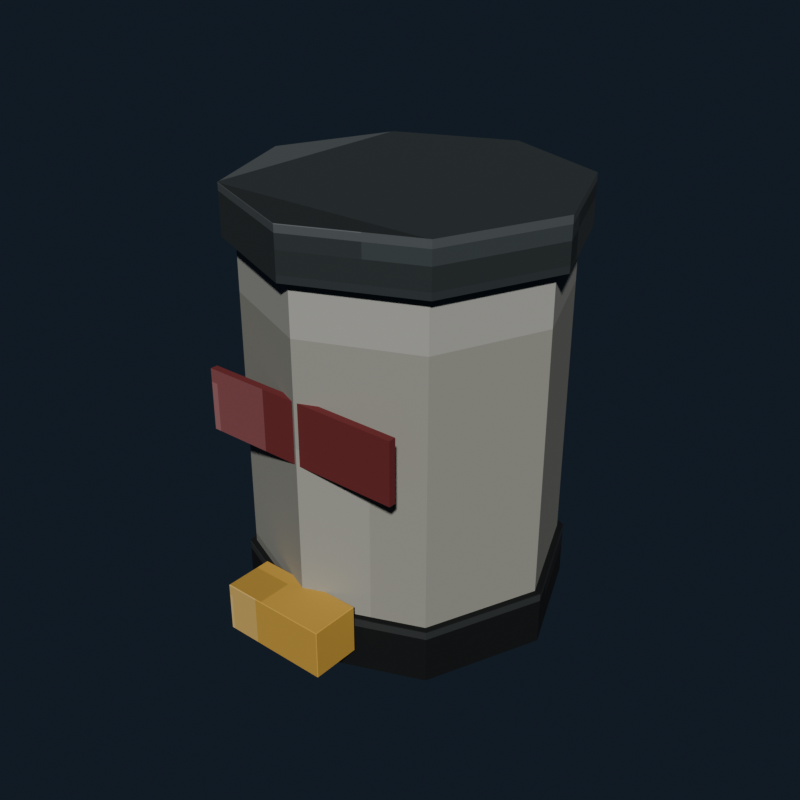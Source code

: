 # Source: trash_bin.blend  (saved by Blender 5.2.44; exported with 4.5.12 LTS)
import bpy
from mathutils import Matrix  # noqa: F401  (used for matrix-valued properties, if any)

bpy.ops.wm.read_factory_settings(use_empty=True)
scene = bpy.context.scene
scene.name = 'Scene'

# ---- collections
col_collection = bpy.data.collections.new('Collection'); scene.collection.children.link(col_collection)

# ---- images (referenced by path relative to the original .blend; pixels are not part of the script)
import os
ASSET_DIR = os.environ.get("B2B_ASSET_DIR", "")  # directory of the original .blend (textures are referenced by path, not embedded)
HERE = os.path.dirname(os.path.abspath(__file__))  # packed textures are extracted next to this script under _unpacked/

def load_image(name, relpath, width, height, colorspace="sRGB"):
    """Load a texture the original file referenced (path relative to the .blend, or extracted next to this script)."""
    p = next((c for c in (os.path.join(HERE, relpath), os.path.join(ASSET_DIR, relpath)) if relpath and os.path.exists(c)), "")
    if p:
        img = bpy.data.images.load(p, check_existing=True)
        img.name = name
    else:  # same state as the original file: an image datablock whose file is absent (Cycles renders it pink)
        img = bpy.data.images.new(name, width, height)
        img.source = "FILE"
        img.filepath = "//" + (relpath or name)
    img.colorspace_settings.name = colorspace
    return img
img_trash_bin_pixel_atlas = load_image('trash_bin_pixel_atlas', '_unpacked/trash_bin_pixel_atlas.da582b52.png', 96, 16, 'sRGB')

# ---- materials (node trees are filled in below, after node groups)
mat_trash_bin_pixel_paint = bpy.data.materials.new('Trash bin pixel paint')

# ---- material node trees
mat_trash_bin_pixel_paint.use_nodes = True; mat_trash_bin_pixel_paint.node_tree.nodes.clear()
_N = mat_trash_bin_pixel_paint.node_tree.nodes; _L = mat_trash_bin_pixel_paint.node_tree.links
n0 = _N.new('ShaderNodeBsdfPrincipled'); n0.name = 'Principled BSDF'; n0.location = (-200, 100)
n0.inputs[1].default_value = 0.12
n0.inputs[2].default_value = 0.84
n0.inputs[10].default_value = 0.005
n1 = _N.new('ShaderNodeOutputMaterial'); n1.name = 'Material Output'; n1.location = (200, 100)
n2 = _N.new('ShaderNodeTexImage'); n2.name = 'Image Texture'; n2.location = (0, 0)
n2.image = img_trash_bin_pixel_atlas
n2.interpolation = 'Closest'
_L.new(n0.outputs[0], n1.inputs[0])
_L.new(n2.outputs[0], n0.inputs[0])
n1.is_active_output = True

# ---- world
world_world = bpy.data.worlds.new('World'); scene.world = world_world
world_world.use_nodes = True; world_world.node_tree.nodes.clear()
_N = world_world.node_tree.nodes; _L = world_world.node_tree.links
n0 = _N.new('ShaderNodeOutputWorld'); n0.name = 'World Output'; n0.location = (200, 100)
n1 = _N.new('ShaderNodeBackground'); n1.name = 'Background'; n1.location = (-200, 100)
n1.inputs[0].default_value = (0.04314, 0.06275, 0.09412, 1.0)
n1.inputs[1].default_value = 0.36
_L.new(n1.outputs[0], n0.inputs[0])
n0.is_active_output = True
world_world.color = (0.05088, 0.05088, 0.05088)
world_world.sun_shadow_jitter_overblur = 0.0

# ---- meshes
me_cylinder = bpy.data.meshes.new('Cylinder')
me_cylinder.from_pydata([(0.0, 0.25, -0.3), (0.0, 0.25, 0.3), (0.1768, 0.1768, -0.3), (0.1768, 0.1768, 0.3), (0.25, 0.0, -0.3), (0.25, 0.0, 0.3), (0.1768, -0.1768, -0.3), (0.1768, -0.1768, 0.3), (0.0, -0.25, -0.3), (0.0, -0.25, 0.3), (-0.1768, -0.1768, -0.3), (-0.1768, -0.1768, 0.3), (-0.25, 0.0, -0.3), (-0.25, 0.0, 0.3), (-0.1768, 0.1768, -0.3), (-0.1768, 0.1768, 0.3)], [], [(0, 1, 3, 2), (2, 3, 5, 4), (4, 5, 7, 6), (6, 7, 9, 8), (8, 9, 11, 10), (10, 11, 13, 12), (3, 1, 15, 13, 11, 9, 7, 5), (12, 13, 15, 14), (14, 15, 1, 0), (0, 2, 4, 6, 8, 10, 12, 14)])
_uv = me_cylinder.uv_layers.new(name='UVMap')
_uv.uv.foreach_set('vector', [0.6575, 0.5, 0.6575, 0.945, 0.639, 0.945, 0.639, 0.5, 0.639, 0.5, 0.639, 0.945, 0.6204, 0.945, 0.6204, 0.5, 0.6204, 0.5, 0.6204, 0.945, 0.6019, 0.945, 0.6019, 0.5, 0.6019, 0.5, 0.6019, 0.945, 0.5833, 0.945, 0.5833, 0.5, 0.5833, 0.5, 0.5833, 0.945, 0.5648, 0.945, 0.5648, 0.5, 0.5648, 0.5, 0.5648, 0.945, 0.5462, 0.945, 0.5462, 0.5, 0.5714, 0.4285, 0.5462, 0.4911, 0.5211, 0.4285, 0.5106, 0.2775, 0.5211, 0.1265, 0.5462, 0.0639, 0.5714, 0.1265, 0.5818, 0.2775, 0.5462, 0.5, 0.5462, 0.945, 0.5277, 0.945, 0.5277, 0.5, 0.5277, 0.5, 0.5277, 0.945, 0.5092, 0.945, 0.5092, 0.5, 0.6204, 0.4911, 0.6456, 0.4285, 0.656, 0.2775, 0.6456, 0.1265, 0.6204, 0.0639, 0.5952, 0.1265, 0.5848, 0.2775, 0.5952, 0.4285])
me_cylinder.materials.append(mat_trash_bin_pixel_paint)
me_cylinder.update()
me_cylinder_001 = bpy.data.meshes.new('Cylinder.001')
me_cylinder_001.from_pydata([(0.0, 0.26, -0.045), (0.0, 0.26, 0.045), (0.1838, 0.1838, -0.045), (0.1838, 0.1838, 0.045), (0.26, 0.0, -0.045), (0.26, 0.0, 0.045), (0.1838, -0.1838, -0.045), (0.1838, -0.1838, 0.045), (0.0, -0.26, -0.045), (0.0, -0.26, 0.045), (-0.1838, -0.1838, -0.045), (-0.1838, -0.1838, 0.045), (-0.26, 0.0, -0.045), (-0.26, 0.0, 0.045), (-0.1838, 0.1838, -0.045), (-0.1838, 0.1838, 0.045)], [], [(0, 1, 3, 2), (2, 3, 5, 4), (4, 5, 7, 6), (6, 7, 9, 8), (8, 9, 11, 10), (10, 11, 13, 12), (3, 1, 15, 13, 11, 9, 7, 5), (12, 13, 15, 14), (14, 15, 1, 0), (0, 2, 4, 6, 8, 10, 12, 14)])
_uv = me_cylinder_001.uv_layers.new(name='UVMap')
_uv.uv.foreach_set('vector', [0.1575, 0.5, 0.1575, 0.945, 0.139, 0.945, 0.139, 0.5, 0.139, 0.5, 0.139, 0.945, 0.1204, 0.945, 0.1204, 0.5, 0.1204, 0.5, 0.1204, 0.945, 0.1019, 0.945, 0.1019, 0.5, 0.1019, 0.5, 0.1019, 0.945, 0.08333, 0.945, 0.08333, 0.5, 0.08333, 0.5, 0.08333, 0.945, 0.06479, 0.945, 0.06479, 0.5, 0.06479, 0.5, 0.06479, 0.945, 0.04625, 0.945, 0.04625, 0.5, 0.07142, 0.4285, 0.04625, 0.4911, 0.02108, 0.4285, 0.01065, 0.2775, 0.02108, 0.1265, 0.04625, 0.0639, 0.07142, 0.1265, 0.08185, 0.2775, 0.04625, 0.5, 0.04625, 0.945, 0.02771, 0.945, 0.02771, 0.5, 0.02771, 0.5, 0.02771, 0.945, 0.009167, 0.945, 0.009167, 0.5, 0.1204, 0.4911, 0.1456, 0.4285, 0.156, 0.2775, 0.1456, 0.1265, 0.1204, 0.0639, 0.09524, 0.1265, 0.08482, 0.2775, 0.09524, 0.4285])
me_cylinder_001.materials.append(mat_trash_bin_pixel_paint)
me_cylinder_001.update()
me_cylinder_002 = bpy.data.meshes.new('Cylinder.002')
me_cylinder_002.from_pydata([(0.0, 0.27, -0.04), (0.0, 0.27, 0.04), (0.1909, 0.1909, -0.04), (0.1909, 0.1909, 0.04), (0.27, 0.0, -0.04), (0.27, 0.0, 0.04), (0.1909, -0.1909, -0.04), (0.1909, -0.1909, 0.04), (0.0, -0.27, -0.04), (0.0, -0.27, 0.04), (-0.1909, -0.1909, -0.04), (-0.1909, -0.1909, 0.04), (-0.27, 0.0, -0.04), (-0.27, 0.0, 0.04), (-0.1909, 0.1909, -0.04), (-0.1909, 0.1909, 0.04)], [], [(0, 1, 3, 2), (2, 3, 5, 4), (4, 5, 7, 6), (6, 7, 9, 8), (8, 9, 11, 10), (10, 11, 13, 12), (3, 1, 15, 13, 11, 9, 7, 5), (12, 13, 15, 14), (14, 15, 1, 0), (0, 2, 4, 6, 8, 10, 12, 14)])
_uv = me_cylinder_002.uv_layers.new(name='UVMap')
_uv.uv.foreach_set('vector', [0.3242, 0.5, 0.3242, 0.945, 0.3056, 0.945, 0.3056, 0.5, 0.3056, 0.5, 0.3056, 0.945, 0.2871, 0.945, 0.2871, 0.5, 0.2871, 0.5, 0.2871, 0.945, 0.2685, 0.945, 0.2685, 0.5, 0.2685, 0.5, 0.2685, 0.945, 0.25, 0.945, 0.25, 0.5, 0.25, 0.5, 0.25, 0.945, 0.2315, 0.945, 0.2315, 0.5, 0.2315, 0.5, 0.2315, 0.945, 0.2129, 0.945, 0.2129, 0.5, 0.2381, 0.4285, 0.2129, 0.4911, 0.1877, 0.4285, 0.1773, 0.2775, 0.1877, 0.1265, 0.2129, 0.0639, 0.2381, 0.1265, 0.2485, 0.2775, 0.2129, 0.5, 0.2129, 0.945, 0.1944, 0.945, 0.1944, 0.5, 0.1944, 0.5, 0.1944, 0.945, 0.1758, 0.945, 0.1758, 0.5, 0.2871, 0.4911, 0.3123, 0.4285, 0.3227, 0.2775, 0.3123, 0.1265, 0.2871, 0.0639, 0.2619, 0.1265, 0.2515, 0.2775, 0.2619, 0.4285])
me_cylinder_002.materials.append(mat_trash_bin_pixel_paint)
me_cylinder_002.update()
me_cube = bpy.data.meshes.new('Cube')
me_cube.from_pydata([(-0.17, -0.006, -0.05), (-0.17, -0.006, 0.05), (-0.17, 0.006, -0.05), (-0.17, 0.006, 0.05), (0.17, -0.006, -0.05), (0.17, -0.006, 0.05), (0.17, 0.006, -0.05), (0.17, 0.006, 0.05)], [], [(0, 1, 3, 2), (2, 3, 7, 6), (6, 7, 5, 4), (4, 5, 1, 0), (2, 6, 4, 0), (7, 3, 1, 5)])
_uv = me_cube.uv_layers.new(name='UVMap')
_uv.uv.foreach_set('vector', [0.7315, 0.055, 0.7685, 0.055, 0.7685, 0.2775, 0.7315, 0.2775, 0.7315, 0.2775, 0.7685, 0.2775, 0.7685, 0.5, 0.7315, 0.5, 0.7315, 0.5, 0.7685, 0.5, 0.7685, 0.7225, 0.7315, 0.7225, 0.7315, 0.7225, 0.7685, 0.7225, 0.7685, 0.945, 0.7315, 0.945, 0.6944, 0.5, 0.7315, 0.5, 0.7315, 0.7225, 0.6944, 0.7225, 0.7685, 0.5, 0.8056, 0.5, 0.8056, 0.7225, 0.7685, 0.7225])
me_cube.materials.append(mat_trash_bin_pixel_paint)
me_cube.update()
me_cube_001 = bpy.data.meshes.new('Cube.001')
me_cube_001.from_pydata([(-0.089, -0.039, -0.04), (-0.089, -0.04, -0.039), (-0.09, -0.039, -0.039), (-0.089, -0.04, 0.039), (-0.089, -0.039, 0.04), (-0.09, -0.039, 0.039), (-0.089, 0.039, -0.04), (-0.09, 0.039, -0.039), (-0.089, 0.04, -0.039), (-0.089, 0.039, 0.04), (-0.089, 0.04, 0.039), (-0.09, 0.039, 0.039), (0.089, -0.039, -0.04), (0.09, -0.039, -0.039), (0.089, -0.04, -0.039), (0.089, -0.039, 0.04), (0.089, -0.04, 0.039), (0.09, -0.039, 0.039), (0.089, 0.039, -0.04), (0.089, 0.04, -0.039), (0.09, 0.039, -0.039), (0.089, 0.039, 0.04), (0.09, 0.039, 0.039), (0.089, 0.04, 0.039)], [], [(0, 1, 2), (3, 4, 5), (6, 7, 8), (9, 10, 11), (12, 13, 14), (15, 16, 17), (18, 19, 20), (21, 22, 23), (6, 0, 2, 7), (1, 3, 5, 2), (4, 9, 11, 5), (10, 8, 7, 11), (18, 6, 8, 19), (9, 21, 23, 10), (22, 20, 19, 23), (12, 18, 20, 13), (21, 15, 17, 22), (16, 14, 13, 17), (0, 12, 14, 1), (15, 4, 3, 16), (6, 18, 12, 0), (2, 5, 11, 7), (14, 16, 3, 1), (21, 9, 4, 15), (8, 10, 23, 19), (20, 22, 17, 13)])
_uv = me_cube_001.uv_layers.new(name='UVMap')
_uv.uv.foreach_set('vector', [0.8612, 0.7197, 0.8612, 0.7225, 0.861, 0.7197, 0.9347, 0.9438, 0.9352, 0.9438, 0.9347, 0.945, 0.8612, 0.5028, 0.861, 0.5028, 0.8612, 0.5, 0.9352, 0.2774, 0.9347, 0.2787, 0.9347, 0.2754, 0.8979, 0.7197, 0.8985, 0.7197, 0.8983, 0.7231, 0.9353, 0.7217, 0.9347, 0.7237, 0.9347, 0.7204, 0.8979, 0.5028, 0.8983, 0.4994, 0.8985, 0.5028, 0.9353, 0.5018, 0.9347, 0.5028, 0.9347, 0.4991, 0.8612, 0.5028, 0.8612, 0.7197, 0.861, 0.7197, 0.861, 0.5028, 0.8986, 0.055, 0.9347, 0.055, 0.9347, 0.05778, 0.8986, 0.05778, 0.9352, 0.05778, 0.9352, 0.2774, 0.9347, 0.2754, 0.9347, 0.05778, 0.9347, 0.2787, 0.8986, 0.2787, 0.8986, 0.2747, 0.9347, 0.2754, 0.8979, 0.5028, 0.8612, 0.5028, 0.8612, 0.5, 0.8983, 0.4994, 0.9352, 0.2774, 0.9353, 0.5018, 0.9347, 0.4991, 0.9347, 0.2787, 0.9347, 0.5028, 0.8985, 0.5028, 0.8983, 0.4994, 0.9347, 0.4991, 0.8979, 0.7197, 0.8979, 0.5028, 0.8985, 0.5028, 0.8985, 0.7197, 0.9353, 0.5018, 0.9353, 0.7217, 0.9347, 0.7204, 0.9347, 0.5028, 0.9347, 0.7237, 0.8983, 0.7231, 0.8985, 0.7197, 0.9347, 0.7204, 0.8612, 0.7197, 0.8979, 0.7197, 0.8983, 0.7231, 0.8612, 0.7225, 0.9353, 0.7217, 0.9352, 0.9438, 0.9347, 0.9438, 0.9347, 0.7237, 0.8612, 0.5028, 0.8979, 0.5028, 0.8979, 0.7197, 0.8612, 0.7197, 0.8986, 0.05778, 0.9347, 0.05778, 0.9347, 0.2754, 0.8986, 0.2747, 0.8983, 0.7231, 0.9347, 0.7237, 0.9347, 0.9438, 0.8986, 0.9438, 0.9353, 0.5018, 0.9721, 0.5028, 0.9721, 0.7197, 0.9353, 0.7217, 0.8986, 0.2787, 0.9347, 0.2787, 0.9347, 0.4991, 0.8983, 0.4994, 0.8985, 0.5028, 0.9347, 0.5028, 0.9347, 0.7204, 0.8985, 0.7197])
me_cube_001.materials.append(mat_trash_bin_pixel_paint)
me_cube_001.update()

# ---- objects
ob_binbody = bpy.data.objects.new('BinBody', me_cylinder)
ob_binbottom = bpy.data.objects.new('BinBottom', me_cylinder_001)
ob_binlid = bpy.data.objects.new('BinLid', me_cylinder_002)
ob_binbandfront = bpy.data.objects.new('BinBandFront', me_cube)
ob_footpedal = bpy.data.objects.new('FootPedal', me_cube_001)

# ---- transforms, parenting, visibility, modifiers, constraints
ob_binbody.location = (0.0, 0.0, 0.32)
ob_binbottom.location = (0.0, 0.0, 0.045)
ob_binlid.location = (0.0, 0.0, 0.65)
ob_binbandfront.location = (0.0, -0.242, 0.38)
ob_footpedal.location = (0.0, -0.275, 0.08)

# ---- collection membership
col_collection.objects.link(ob_binbody)
col_collection.objects.link(ob_binbottom)
col_collection.objects.link(ob_binlid)
col_collection.objects.link(ob_binbandfront)
col_collection.objects.link(ob_footpedal)

# ---- scene / render settings (as saved in the file)
scene.frame_start = 1; scene.frame_end = 250; scene.frame_set(1)
scene.render.engine = 'BLENDER_EEVEE_NEXT'
scene.render.resolution_x = 640
scene.render.resolution_y = 640
scene.render.bake_bias = 0.0
scene.render.bake_samples = 0
scene.render.compositor_device = 'GPU'
scene.eevee.use_volume_custom_range = False
scene.eevee.fast_gi_thickness_near = 0.1
scene.eevee.fast_gi_thickness_far = 0.0
scene.eevee.ray_tracing_options.screen_trace_thickness = 0.1
scene.view_settings.look = 'AgX - Medium High Contrast'
bpy.context.view_layer.update()

# ---- added for rendering (the .blend has no active camera and no usable light): camera, sun
cam_auto = bpy.data.cameras.new('AutoCamera')
cam_auto.lens = 50.0
cam_auto.sensor_width = 36.0
cam_auto.clip_end = 1000.0
ob_auto_camera = bpy.data.objects.new('AutoCamera', cam_auto)
scene.collection.objects.link(ob_auto_camera)
ob_auto_camera.location = (0.974752, -1.1922, 1.1248)
ob_auto_camera.rotation_euler = (1.09748, -7.21219e-08, 0.694738)
scene.camera = ob_auto_camera
light_auto_sun = bpy.data.lights.new('AutoSun', 'SUN')
light_auto_sun.energy = 3.0
light_auto_sun.angle = 0.0523599
ob_auto_sun = bpy.data.objects.new('AutoSun', light_auto_sun)
scene.collection.objects.link(ob_auto_sun)
ob_auto_sun.rotation_euler = (0.872665, 0.174533, 0.523599)
bpy.context.view_layer.update()
